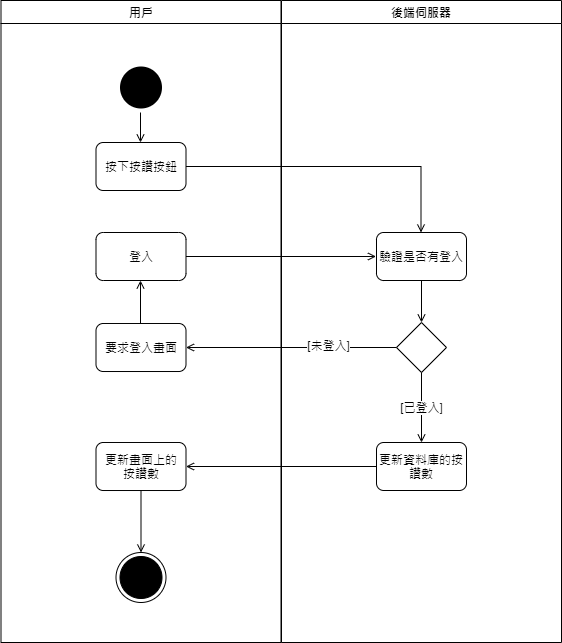

The diagram above was exported from draw.io. Its source (the exported page's mxGraphModel, read from the mxfile embedded in the PNG):
<mxGraphModel dx="434" dy="519" grid="1" gridSize="10" guides="1" tooltips="1" connect="1" arrows="1" fold="1" page="1" pageScale="1" pageWidth="1169" pageHeight="826" background="#ffffff" math="0" shadow="0">
  <root>
    <mxCell id="0" />
    <mxCell id="1" parent="0" />
    <mxCell id="-cbwEhSW9M3kGQphkblV-3" style="edgeStyle=orthogonalEdgeStyle;rounded=0;orthogonalLoop=1;jettySize=auto;html=1;endArrow=open;endFill=0;" parent="1" edge="1">
      <mxGeometry relative="1" as="geometry">
        <mxPoint x="304" y="240" as="sourcePoint" />
        <mxPoint x="304" y="270" as="targetPoint" />
      </mxGeometry>
    </mxCell>
    <mxCell id="-cbwEhSW9M3kGQphkblV-4" style="edgeStyle=orthogonalEdgeStyle;rounded=0;orthogonalLoop=1;jettySize=auto;html=1;endArrow=open;endFill=0;" parent="1" edge="1">
      <mxGeometry relative="1" as="geometry">
        <mxPoint x="584.5" y="360" as="targetPoint" />
        <mxPoint x="349" y="294" as="sourcePoint" />
      </mxGeometry>
    </mxCell>
    <mxCell id="-cbwEhSW9M3kGQphkblV-5" style="edgeStyle=orthogonalEdgeStyle;rounded=0;orthogonalLoop=1;jettySize=auto;html=1;endArrow=open;endFill=0;" parent="1" edge="1">
      <mxGeometry relative="1" as="geometry">
        <mxPoint x="349" y="384" as="sourcePoint" />
        <mxPoint x="539.5" y="384" as="targetPoint" />
      </mxGeometry>
    </mxCell>
    <mxCell id="-cbwEhSW9M3kGQphkblV-6" style="edgeStyle=orthogonalEdgeStyle;rounded=0;orthogonalLoop=1;jettySize=auto;html=1;endArrow=open;endFill=0;" parent="1" edge="1">
      <mxGeometry relative="1" as="geometry">
        <mxPoint x="304" y="451" as="sourcePoint" />
        <mxPoint x="304" y="408" as="targetPoint" />
      </mxGeometry>
    </mxCell>
    <mxCell id="2" value="用戶" style="swimlane;whiteSpace=wrap" parent="1" vertex="1">
      <mxGeometry x="164.5" y="128" width="280" height="642" as="geometry" />
    </mxCell>
    <mxCell id="3" value="後端伺服器" style="swimlane;whiteSpace=wrap" parent="1" vertex="1">
      <mxGeometry x="445" y="128" width="280" height="642" as="geometry" />
    </mxCell>
    <mxCell id="OFxC9lYrfQaQc1P00QcS-34" value="" style="ellipse;shape=startState;fillColor=#000000;strokeColor=none;" parent="1" vertex="1">
      <mxGeometry x="279.5" y="190" width="50" height="50" as="geometry" />
    </mxCell>
    <mxCell id="OFxC9lYrfQaQc1P00QcS-35" value="按下按讚按鈕" style="rounded=1;whiteSpace=wrap;html=1;" parent="1" vertex="1">
      <mxGeometry x="259.5" y="270" width="90" height="48" as="geometry" />
    </mxCell>
    <mxCell id="OFxC9lYrfQaQc1P00QcS-36" value="" style="ellipse;html=1;shape=endState;fillColor=#000000;" parent="1" vertex="1">
      <mxGeometry x="279.5" y="680" width="50" height="50" as="geometry" />
    </mxCell>
    <mxCell id="OFxC9lYrfQaQc1P00QcS-37" value="更新畫面上的&lt;br&gt;按讚數" style="rounded=1;whiteSpace=wrap;html=1;" parent="1" vertex="1">
      <mxGeometry x="259.5" y="570" width="90" height="48" as="geometry" />
    </mxCell>
    <mxCell id="OFxC9lYrfQaQc1P00QcS-38" style="edgeStyle=orthogonalEdgeStyle;rounded=0;orthogonalLoop=1;jettySize=auto;html=1;endArrow=open;endFill=0;" parent="1" source="OFxC9lYrfQaQc1P00QcS-37" target="OFxC9lYrfQaQc1P00QcS-36" edge="1">
      <mxGeometry relative="1" as="geometry" />
    </mxCell>
    <mxCell id="OFxC9lYrfQaQc1P00QcS-40" value="要求登入畫面" style="rounded=1;whiteSpace=wrap;html=1;" parent="1" vertex="1">
      <mxGeometry x="259.5" y="451" width="90" height="48" as="geometry" />
    </mxCell>
    <mxCell id="OFxC9lYrfQaQc1P00QcS-41" value="登入" style="rounded=1;whiteSpace=wrap;html=1;" parent="1" vertex="1">
      <mxGeometry x="259.5" y="360" width="90" height="48" as="geometry" />
    </mxCell>
    <mxCell id="OFxC9lYrfQaQc1P00QcS-42" value="更新資料庫的按讚數" style="rounded=1;whiteSpace=wrap;html=1;" parent="1" vertex="1">
      <mxGeometry x="540" y="570" width="90" height="48" as="geometry" />
    </mxCell>
    <mxCell id="OFxC9lYrfQaQc1P00QcS-43" value="" style="rhombus;whiteSpace=wrap;html=1;" parent="1" vertex="1">
      <mxGeometry x="560" y="450" width="50" height="50" as="geometry" />
    </mxCell>
    <mxCell id="OFxC9lYrfQaQc1P00QcS-44" value="[已登入]" style="edgeStyle=orthogonalEdgeStyle;rounded=0;orthogonalLoop=1;jettySize=auto;html=1;endArrow=open;endFill=0;" parent="1" source="OFxC9lYrfQaQc1P00QcS-43" target="OFxC9lYrfQaQc1P00QcS-42" edge="1">
      <mxGeometry relative="1" as="geometry" />
    </mxCell>
    <mxCell id="OFxC9lYrfQaQc1P00QcS-45" value="驗證是否有登入" style="rounded=1;whiteSpace=wrap;html=1;" parent="1" vertex="1">
      <mxGeometry x="540" y="360" width="90" height="48" as="geometry" />
    </mxCell>
    <mxCell id="OFxC9lYrfQaQc1P00QcS-46" style="edgeStyle=orthogonalEdgeStyle;rounded=0;orthogonalLoop=1;jettySize=auto;html=1;endArrow=open;endFill=0;" parent="1" source="OFxC9lYrfQaQc1P00QcS-45" target="OFxC9lYrfQaQc1P00QcS-43" edge="1">
      <mxGeometry relative="1" as="geometry" />
    </mxCell>
    <mxCell id="OFxC9lYrfQaQc1P00QcS-49" style="edgeStyle=orthogonalEdgeStyle;rounded=0;orthogonalLoop=1;jettySize=auto;html=1;endArrow=open;endFill=0;" parent="1" source="OFxC9lYrfQaQc1P00QcS-43" target="OFxC9lYrfQaQc1P00QcS-40" edge="1">
      <mxGeometry relative="1" as="geometry" />
    </mxCell>
    <mxCell id="OFxC9lYrfQaQc1P00QcS-50" value="[未登入]" style="edgeLabel;html=1;align=center;verticalAlign=middle;resizable=0;points=[];" parent="OFxC9lYrfQaQc1P00QcS-49" vertex="1" connectable="0">
      <mxGeometry x="-0.3425" y="-3" relative="1" as="geometry">
        <mxPoint as="offset" />
      </mxGeometry>
    </mxCell>
    <mxCell id="OFxC9lYrfQaQc1P00QcS-51" style="edgeStyle=orthogonalEdgeStyle;rounded=0;orthogonalLoop=1;jettySize=auto;html=1;endArrow=open;endFill=0;" parent="1" source="OFxC9lYrfQaQc1P00QcS-42" target="OFxC9lYrfQaQc1P00QcS-37" edge="1">
      <mxGeometry relative="1" as="geometry" />
    </mxCell>
  </root>
</mxGraphModel>